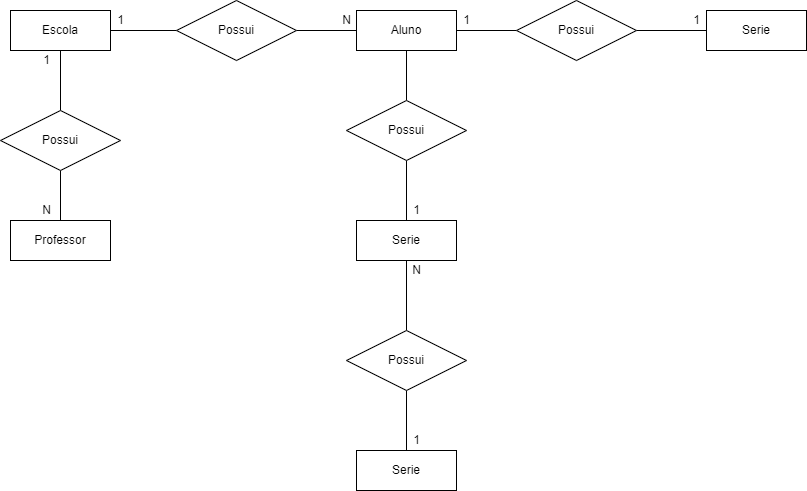

The diagram above was exported from draw.io. Its source (the exported page's mxGraphModel, read from the mxfile embedded in the PNG):
<mxGraphModel dx="1038" dy="579" grid="1" gridSize="10" guides="1" tooltips="1" connect="1" arrows="1" fold="1" page="1" pageScale="1" pageWidth="827" pageHeight="1169" math="0" shadow="0">
  <root>
    <mxCell id="0" />
    <mxCell id="1" parent="0" />
    <mxCell id="IckU7PL8I7N3dc5zj1g4-14" value="Professor" style="whiteSpace=wrap;html=1;align=center;" vertex="1" parent="1">
      <mxGeometry x="314" y="450" width="100" height="40" as="geometry" />
    </mxCell>
    <mxCell id="IckU7PL8I7N3dc5zj1g4-15" value="Aluno" style="whiteSpace=wrap;html=1;align=center;" vertex="1" parent="1">
      <mxGeometry x="660" y="240" width="100" height="40" as="geometry" />
    </mxCell>
    <mxCell id="IckU7PL8I7N3dc5zj1g4-18" value="Escola" style="whiteSpace=wrap;html=1;align=center;" vertex="1" parent="1">
      <mxGeometry x="314" y="240" width="100" height="40" as="geometry" />
    </mxCell>
    <mxCell id="IckU7PL8I7N3dc5zj1g4-24" value="" style="edgeStyle=orthogonalEdgeStyle;rounded=0;orthogonalLoop=1;jettySize=auto;html=1;endArrow=none;endFill=0;" edge="1" parent="1" source="IckU7PL8I7N3dc5zj1g4-22" target="IckU7PL8I7N3dc5zj1g4-18">
      <mxGeometry relative="1" as="geometry" />
    </mxCell>
    <mxCell id="IckU7PL8I7N3dc5zj1g4-25" value="" style="edgeStyle=orthogonalEdgeStyle;rounded=0;orthogonalLoop=1;jettySize=auto;html=1;endArrow=none;endFill=0;" edge="1" parent="1" source="IckU7PL8I7N3dc5zj1g4-22" target="IckU7PL8I7N3dc5zj1g4-14">
      <mxGeometry relative="1" as="geometry" />
    </mxCell>
    <mxCell id="IckU7PL8I7N3dc5zj1g4-22" value="Possui" style="shape=rhombus;perimeter=rhombusPerimeter;whiteSpace=wrap;html=1;align=center;" vertex="1" parent="1">
      <mxGeometry x="304" y="340" width="120" height="60" as="geometry" />
    </mxCell>
    <mxCell id="IckU7PL8I7N3dc5zj1g4-26" value="" style="edgeStyle=orthogonalEdgeStyle;rounded=0;orthogonalLoop=1;jettySize=auto;html=1;endArrow=none;endFill=0;" edge="1" parent="1" source="IckU7PL8I7N3dc5zj1g4-23" target="IckU7PL8I7N3dc5zj1g4-18">
      <mxGeometry relative="1" as="geometry" />
    </mxCell>
    <mxCell id="IckU7PL8I7N3dc5zj1g4-27" value="" style="edgeStyle=orthogonalEdgeStyle;rounded=0;orthogonalLoop=1;jettySize=auto;html=1;endArrow=none;endFill=0;" edge="1" parent="1" source="IckU7PL8I7N3dc5zj1g4-23" target="IckU7PL8I7N3dc5zj1g4-15">
      <mxGeometry relative="1" as="geometry" />
    </mxCell>
    <mxCell id="IckU7PL8I7N3dc5zj1g4-23" value="Possui" style="shape=rhombus;perimeter=rhombusPerimeter;whiteSpace=wrap;html=1;align=center;" vertex="1" parent="1">
      <mxGeometry x="480" y="230" width="120" height="60" as="geometry" />
    </mxCell>
    <mxCell id="IckU7PL8I7N3dc5zj1g4-28" value="1" style="text;html=1;align=center;verticalAlign=middle;resizable=0;points=[];autosize=1;strokeColor=none;fillColor=none;" vertex="1" parent="1">
      <mxGeometry x="340" y="280" width="20" height="20" as="geometry" />
    </mxCell>
    <mxCell id="IckU7PL8I7N3dc5zj1g4-29" value="1" style="text;html=1;align=center;verticalAlign=middle;resizable=0;points=[];autosize=1;strokeColor=none;fillColor=none;" vertex="1" parent="1">
      <mxGeometry x="414" y="240" width="20" height="20" as="geometry" />
    </mxCell>
    <mxCell id="IckU7PL8I7N3dc5zj1g4-30" value="N" style="text;html=1;align=center;verticalAlign=middle;resizable=0;points=[];autosize=1;strokeColor=none;fillColor=none;" vertex="1" parent="1">
      <mxGeometry x="640" y="240" width="20" height="20" as="geometry" />
    </mxCell>
    <mxCell id="IckU7PL8I7N3dc5zj1g4-31" value="N" style="text;html=1;align=center;verticalAlign=middle;resizable=0;points=[];autosize=1;strokeColor=none;fillColor=none;" vertex="1" parent="1">
      <mxGeometry x="340" y="430" width="20" height="20" as="geometry" />
    </mxCell>
    <mxCell id="-i0pQwGNBLnXU4XEeW5p-1" value="Serie" style="whiteSpace=wrap;html=1;align=center;" vertex="1" parent="1">
      <mxGeometry x="660" y="450" width="100" height="40" as="geometry" />
    </mxCell>
    <mxCell id="-i0pQwGNBLnXU4XEeW5p-2" value="Serie" style="whiteSpace=wrap;html=1;align=center;" vertex="1" parent="1">
      <mxGeometry x="1010" y="240" width="100" height="40" as="geometry" />
    </mxCell>
    <mxCell id="-i0pQwGNBLnXU4XEeW5p-3" value="Serie" style="whiteSpace=wrap;html=1;align=center;" vertex="1" parent="1">
      <mxGeometry x="660" y="680" width="100" height="40" as="geometry" />
    </mxCell>
    <mxCell id="-i0pQwGNBLnXU4XEeW5p-5" value="" style="edgeStyle=orthogonalEdgeStyle;rounded=0;orthogonalLoop=1;jettySize=auto;html=1;endArrow=none;endFill=0;" edge="1" parent="1" source="-i0pQwGNBLnXU4XEeW5p-4" target="-i0pQwGNBLnXU4XEeW5p-1">
      <mxGeometry relative="1" as="geometry" />
    </mxCell>
    <mxCell id="-i0pQwGNBLnXU4XEeW5p-6" value="" style="edgeStyle=orthogonalEdgeStyle;rounded=0;orthogonalLoop=1;jettySize=auto;html=1;endArrow=none;endFill=0;" edge="1" parent="1" source="-i0pQwGNBLnXU4XEeW5p-4" target="IckU7PL8I7N3dc5zj1g4-15">
      <mxGeometry relative="1" as="geometry" />
    </mxCell>
    <mxCell id="-i0pQwGNBLnXU4XEeW5p-4" value="Possui" style="shape=rhombus;perimeter=rhombusPerimeter;whiteSpace=wrap;html=1;align=center;" vertex="1" parent="1">
      <mxGeometry x="650" y="330" width="120" height="60" as="geometry" />
    </mxCell>
    <mxCell id="-i0pQwGNBLnXU4XEeW5p-8" value="" style="edgeStyle=orthogonalEdgeStyle;rounded=0;orthogonalLoop=1;jettySize=auto;html=1;endArrow=none;endFill=0;" edge="1" parent="1" source="-i0pQwGNBLnXU4XEeW5p-7" target="-i0pQwGNBLnXU4XEeW5p-2">
      <mxGeometry relative="1" as="geometry" />
    </mxCell>
    <mxCell id="-i0pQwGNBLnXU4XEeW5p-9" value="" style="edgeStyle=orthogonalEdgeStyle;rounded=0;orthogonalLoop=1;jettySize=auto;html=1;endArrow=none;endFill=0;" edge="1" parent="1" source="-i0pQwGNBLnXU4XEeW5p-7" target="IckU7PL8I7N3dc5zj1g4-15">
      <mxGeometry relative="1" as="geometry" />
    </mxCell>
    <mxCell id="-i0pQwGNBLnXU4XEeW5p-7" value="Possui" style="shape=rhombus;perimeter=rhombusPerimeter;whiteSpace=wrap;html=1;align=center;" vertex="1" parent="1">
      <mxGeometry x="820" y="230" width="120" height="60" as="geometry" />
    </mxCell>
    <mxCell id="-i0pQwGNBLnXU4XEeW5p-11" value="" style="edgeStyle=orthogonalEdgeStyle;rounded=0;orthogonalLoop=1;jettySize=auto;html=1;endArrow=none;endFill=0;" edge="1" parent="1" source="-i0pQwGNBLnXU4XEeW5p-10" target="-i0pQwGNBLnXU4XEeW5p-3">
      <mxGeometry relative="1" as="geometry" />
    </mxCell>
    <mxCell id="-i0pQwGNBLnXU4XEeW5p-12" value="" style="edgeStyle=orthogonalEdgeStyle;rounded=0;orthogonalLoop=1;jettySize=auto;html=1;endArrow=none;endFill=0;" edge="1" parent="1" source="-i0pQwGNBLnXU4XEeW5p-10" target="-i0pQwGNBLnXU4XEeW5p-1">
      <mxGeometry relative="1" as="geometry" />
    </mxCell>
    <mxCell id="-i0pQwGNBLnXU4XEeW5p-10" value="Possui" style="shape=rhombus;perimeter=rhombusPerimeter;whiteSpace=wrap;html=1;align=center;" vertex="1" parent="1">
      <mxGeometry x="650" y="560" width="120" height="60" as="geometry" />
    </mxCell>
    <mxCell id="0Z7vHtL45uTqx4bG0zJ4-1" value="1" style="text;html=1;align=center;verticalAlign=middle;resizable=0;points=[];autosize=1;strokeColor=none;fillColor=none;" vertex="1" parent="1">
      <mxGeometry x="760" y="240" width="20" height="20" as="geometry" />
    </mxCell>
    <mxCell id="0Z7vHtL45uTqx4bG0zJ4-2" value="1" style="text;html=1;align=center;verticalAlign=middle;resizable=0;points=[];autosize=1;strokeColor=none;fillColor=none;" vertex="1" parent="1">
      <mxGeometry x="990" y="240" width="20" height="20" as="geometry" />
    </mxCell>
    <mxCell id="0Z7vHtL45uTqx4bG0zJ4-3" value="1" style="text;html=1;align=center;verticalAlign=middle;resizable=0;points=[];autosize=1;strokeColor=none;fillColor=none;" vertex="1" parent="1">
      <mxGeometry x="710" y="430" width="20" height="20" as="geometry" />
    </mxCell>
    <mxCell id="0Z7vHtL45uTqx4bG0zJ4-4" value="1" style="text;html=1;align=center;verticalAlign=middle;resizable=0;points=[];autosize=1;strokeColor=none;fillColor=none;" vertex="1" parent="1">
      <mxGeometry x="710" y="660" width="20" height="20" as="geometry" />
    </mxCell>
    <mxCell id="0Z7vHtL45uTqx4bG0zJ4-5" value="N" style="text;html=1;align=center;verticalAlign=middle;resizable=0;points=[];autosize=1;strokeColor=none;fillColor=none;" vertex="1" parent="1">
      <mxGeometry x="710" y="490" width="20" height="20" as="geometry" />
    </mxCell>
  </root>
</mxGraphModel>